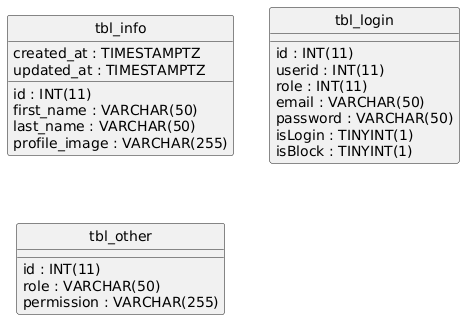

The diagram above was rendered by PlantUML. Its source (embedded in the PNG):
@startuml
hide circle
skinparam linetype ortho

entity "tbl_info" as tbl_info {
  id : INT(11)
  first_name : VARCHAR(50)
  last_name : VARCHAR(50)
  profile_image : VARCHAR(255)
  created_at : TIMESTAMPTZ
  updated_at : TIMESTAMPTZ
}

entity "tbl_login" as tbl_login {
  id : INT(11)
  userid : INT(11)
  role : INT(11)
  email : VARCHAR(50)
  password : VARCHAR(50)
  isLogin : TINYINT(1)
  isBlock : TINYINT(1)
}

entity "tbl_other" as tbl_other {
  id : INT(11)
  role : VARCHAR(50)
  permission : VARCHAR(255)
}

@enduml